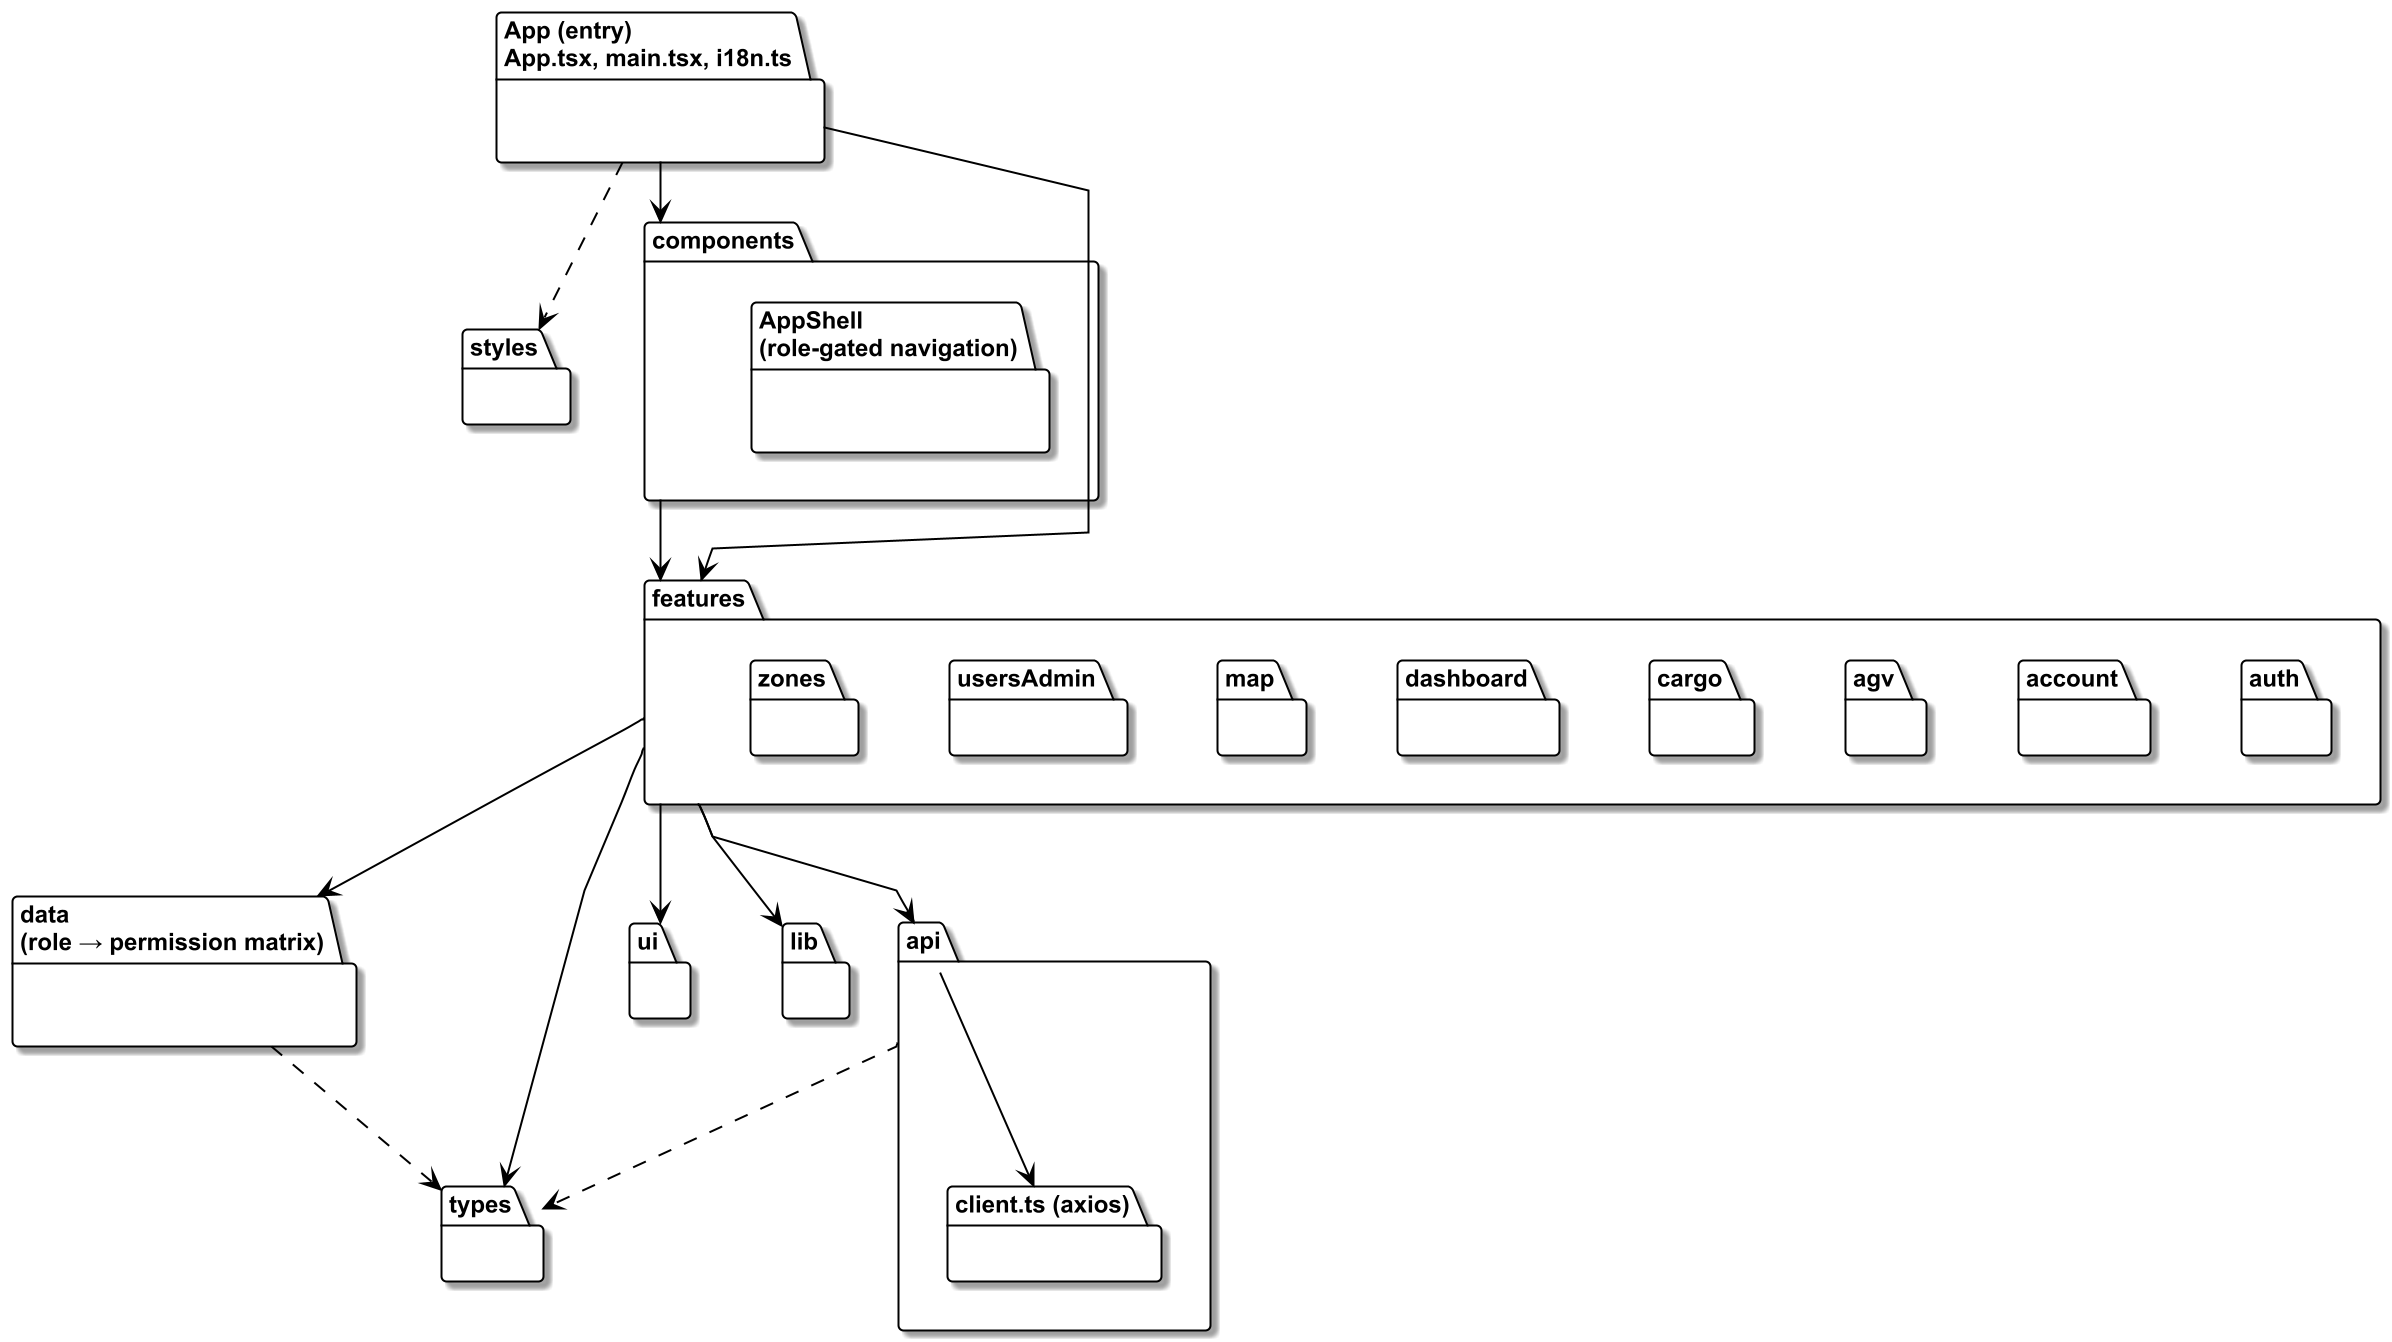

The diagram above was rendered by PlantUML. Its source (embedded in the PNG):
@startuml packages-frontend-v2
skinparamlocked dpi 192
' Section 1.2 Package Diagram — wes-client (React SPA)
' Corrected against the implementation (wes-client @ 2026-08-09):
'   added the dashboard feature and the data package, and moved the
'   permission matrix out of components, where it does not live.
' Render: java -jar plantuml.jar -tpng packages-frontend-v2.puml   (requires Graphviz dot)

!include style-template.iuml
skinparam nodesep 45
skinparam ranksep 70
skinparam packageStyle folder
' polyline instead of the template's ortho routing, to match Figure II-2.
skinparam linetype polyline

package "App (entry)\nApp.tsx, main.tsx, i18n.ts" as app {}

package "components" as components {
  package "AppShell\n(role-gated navigation)" as shell #FFFFFF {}
}

package "features" as features {
  package "auth" as fauth #FFFFFF {}
  package "account" as faccount #FFFFFF {}
  package "agv" as fagv #FFFFFF {}
  package "cargo" as fcargo #FFFFFF {}
  package "dashboard" as fdash #FFFFFF {}
  package "map" as fmap #FFFFFF {}
  package "usersAdmin" as fusers #FFFFFF {}
  package "zones" as fzones #FFFFFF {}
}

package "api" as api {
  package "client.ts (axios)" as client #FFFFFF {}
}

package "data\n(role → permission matrix)" as data {}
package "types" as types {}
package "ui" as ui {}
package "lib" as lib {}
package "styles" as styles {}

app --> components
app --> features
components --> features
features --> api
features --> ui
features --> types
features --> lib
features --> data
api --> client
api ..> types
data ..> types
app ..> styles

@enduml